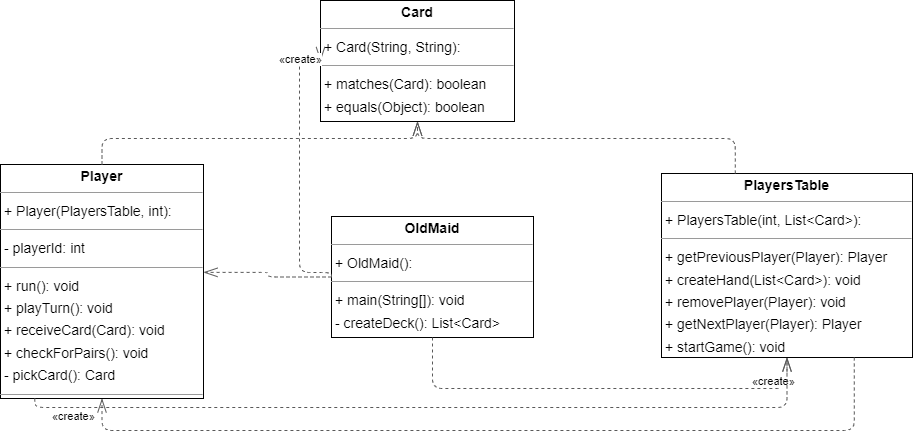

The diagram above was exported from draw.io. Its source (the exported page's mxGraphModel, read from the mxfile embedded in the PNG):
<mxGraphModel dx="2634" dy="1158" grid="1" gridSize="10" guides="1" tooltips="1" connect="1" arrows="1" fold="1" page="0" pageScale="1" pageWidth="850" pageHeight="1100" background="none" math="0" shadow="0">
  <root>
    <mxCell id="0" />
    <mxCell id="1" parent="0" />
    <mxCell id="node1" value="&lt;p style=&quot;margin:0px;margin-top:4px;text-align:center;&quot;&gt;&lt;b&gt;Card&lt;/b&gt;&lt;/p&gt;&lt;hr size=&quot;1&quot;/&gt;&lt;p style=&quot;margin:0 0 0 4px;line-height:1.6;&quot;&gt;+ Card(String, String): &lt;/p&gt;&lt;hr size=&quot;1&quot;/&gt;&lt;p style=&quot;margin:0 0 0 4px;line-height:1.6;&quot;&gt;+ matches(Card): boolean&lt;br/&gt;+ equals(Object): boolean&lt;/p&gt;" style="verticalAlign=top;align=left;overflow=fill;fontSize=14;fontFamily=Helvetica;html=1;rounded=0;shadow=0;comic=0;labelBackgroundColor=none;strokeWidth=1;" parent="1" vertex="1">
      <mxGeometry x="-822" y="-14" width="194" height="121" as="geometry" />
    </mxCell>
    <mxCell id="node0" value="&lt;p style=&quot;margin:0px;margin-top:4px;text-align:center;&quot;&gt;&lt;b&gt;OldMaid&lt;/b&gt;&lt;/p&gt;&lt;hr size=&quot;1&quot;/&gt;&lt;p style=&quot;margin:0 0 0 4px;line-height:1.6;&quot;&gt;+ OldMaid(): &lt;/p&gt;&lt;hr size=&quot;1&quot;/&gt;&lt;p style=&quot;margin:0 0 0 4px;line-height:1.6;&quot;&gt;+ main(String[]): void&lt;br/&gt;- createDeck(): List&amp;lt;Card&amp;gt;&lt;/p&gt;" style="verticalAlign=top;align=left;overflow=fill;fontSize=14;fontFamily=Helvetica;html=1;rounded=0;shadow=0;comic=0;labelBackgroundColor=none;strokeWidth=1;" parent="1" vertex="1">
      <mxGeometry x="-811" y="202" width="202" height="121" as="geometry" />
    </mxCell>
    <mxCell id="node2" value="&lt;p style=&quot;margin:0px;margin-top:4px;text-align:center;&quot;&gt;&lt;b&gt;Player&lt;/b&gt;&lt;/p&gt;&lt;hr size=&quot;1&quot;/&gt;&lt;p style=&quot;margin:0 0 0 4px;line-height:1.6;&quot;&gt;+ Player(PlayersTable, int): &lt;/p&gt;&lt;hr size=&quot;1&quot;/&gt;&lt;p style=&quot;margin:0 0 0 4px;line-height:1.6;&quot;&gt;- playerId: int&lt;/p&gt;&lt;hr size=&quot;1&quot;/&gt;&lt;p style=&quot;margin:0 0 0 4px;line-height:1.6;&quot;&gt;+ run(): void&lt;br/&gt;+ playTurn(): void&lt;br/&gt;+ receiveCard(Card): void&lt;br/&gt;+ checkForPairs(): void&lt;br/&gt;- pickCard(): Card&lt;/p&gt;&lt;hr size=&quot;1&quot;/&gt;&lt;p style=&quot;margin:0 0 0 4px;line-height:1.6;&quot;&gt; playerId: int&lt;/p&gt;" style="verticalAlign=top;align=left;overflow=fill;fontSize=14;fontFamily=Helvetica;html=1;rounded=0;shadow=0;comic=0;labelBackgroundColor=none;strokeWidth=1;" parent="1" vertex="1">
      <mxGeometry x="-1142" y="150" width="203" height="234" as="geometry" />
    </mxCell>
    <mxCell id="node3" value="&lt;p style=&quot;margin:0px;margin-top:4px;text-align:center;&quot;&gt;&lt;b&gt;PlayersTable&lt;/b&gt;&lt;/p&gt;&lt;hr size=&quot;1&quot;/&gt;&lt;p style=&quot;margin:0 0 0 4px;line-height:1.6;&quot;&gt;+ PlayersTable(int, List&amp;lt;Card&amp;gt;): &lt;/p&gt;&lt;hr size=&quot;1&quot;/&gt;&lt;p style=&quot;margin:0 0 0 4px;line-height:1.6;&quot;&gt;+ getPreviousPlayer(Player): Player&lt;br/&gt;+ createHand(List&amp;lt;Card&amp;gt;): void&lt;br/&gt;+ removePlayer(Player): void&lt;br/&gt;+ getNextPlayer(Player): Player&lt;br/&gt;+ startGame(): void&lt;/p&gt;" style="verticalAlign=top;align=left;overflow=fill;fontSize=14;fontFamily=Helvetica;html=1;rounded=0;shadow=0;comic=0;labelBackgroundColor=none;strokeWidth=1;" parent="1" vertex="1">
      <mxGeometry x="-481" y="159" width="251" height="184" as="geometry" />
    </mxCell>
    <mxCell id="edge4" value="" style="html=1;rounded=1;edgeStyle=orthogonalEdgeStyle;dashed=1;startArrow=none;endArrow=openThin;endSize=12;strokeColor=#595959;exitX=0.000;exitY=0.500;exitDx=0;exitDy=0;entryX=0.000;entryY=0.500;entryDx=0;entryDy=0;" parent="1" source="node0" target="node1" edge="1">
      <mxGeometry width="50" height="50" relative="1" as="geometry">
        <Array as="points">
          <mxPoint x="-843" y="258" />
          <mxPoint x="-843" y="42" />
        </Array>
      </mxGeometry>
    </mxCell>
    <mxCell id="label26" value="«create»" style="edgeLabel;resizable=0;html=1;align=left;verticalAlign=top;strokeColor=default;" parent="edge4" vertex="1" connectable="0">
      <mxGeometry x="-865" y="32" as="geometry" />
    </mxCell>
    <mxCell id="edge6" value="" style="html=1;rounded=1;edgeStyle=orthogonalEdgeStyle;dashed=1;startArrow=none;endArrow=openThin;endSize=12;strokeColor=#595959;exitX=0.000;exitY=0.500;exitDx=0;exitDy=0;entryX=1.000;entryY=0.461;entryDx=0;entryDy=0;" parent="1" source="node0" target="node2" edge="1">
      <mxGeometry width="50" height="50" relative="1" as="geometry">
        <Array as="points" />
      </mxGeometry>
    </mxCell>
    <mxCell id="edge2" value="" style="html=1;rounded=1;edgeStyle=orthogonalEdgeStyle;dashed=1;startArrow=none;endArrow=openThin;endSize=12;strokeColor=#595959;exitX=0.500;exitY=1.000;exitDx=0;exitDy=0;entryX=0.500;entryY=1.000;entryDx=0;entryDy=0;" parent="1" source="node0" target="node3" edge="1">
      <mxGeometry width="50" height="50" relative="1" as="geometry">
        <Array as="points">
          <mxPoint x="-710" y="374" />
          <mxPoint x="-355" y="374" />
        </Array>
      </mxGeometry>
    </mxCell>
    <mxCell id="label14" value="«create»" style="edgeLabel;resizable=0;html=1;align=left;verticalAlign=top;strokeColor=default;" parent="edge2" vertex="1" connectable="0">
      <mxGeometry x="-392" y="354" as="geometry" />
    </mxCell>
    <mxCell id="edge0" value="" style="html=1;rounded=1;edgeStyle=orthogonalEdgeStyle;dashed=1;startArrow=none;endArrow=openThin;endSize=12;strokeColor=#595959;exitX=0.500;exitY=0.000;exitDx=0;exitDy=0;entryX=0.500;entryY=1.000;entryDx=0;entryDy=0;" parent="1" source="node2" target="node1" edge="1">
      <mxGeometry width="50" height="50" relative="1" as="geometry">
        <Array as="points">
          <mxPoint x="-1040" y="124" />
          <mxPoint x="-725" y="124" />
        </Array>
      </mxGeometry>
    </mxCell>
    <mxCell id="edge1" value="" style="html=1;rounded=1;edgeStyle=orthogonalEdgeStyle;dashed=1;startArrow=none;endArrow=openThin;endSize=12;strokeColor=#595959;exitX=0.169;exitY=1.000;exitDx=0;exitDy=0;entryX=0.500;entryY=1.000;entryDx=0;entryDy=0;" parent="1" source="node2" target="node3" edge="1">
      <mxGeometry width="50" height="50" relative="1" as="geometry">
        <Array as="points">
          <mxPoint x="-1108" y="393" />
          <mxPoint x="-355" y="393" />
        </Array>
      </mxGeometry>
    </mxCell>
    <mxCell id="edge5" value="" style="html=1;rounded=1;edgeStyle=orthogonalEdgeStyle;dashed=1;startArrow=none;endArrow=openThin;endSize=12;strokeColor=#595959;exitX=0.294;exitY=0.000;exitDx=0;exitDy=0;entryX=0.500;entryY=1.000;entryDx=0;entryDy=0;" parent="1" source="node3" target="node1" edge="1">
      <mxGeometry width="50" height="50" relative="1" as="geometry">
        <Array as="points">
          <mxPoint x="-407" y="124" />
          <mxPoint x="-725" y="124" />
        </Array>
      </mxGeometry>
    </mxCell>
    <mxCell id="edge3" value="" style="html=1;rounded=1;edgeStyle=orthogonalEdgeStyle;dashed=1;startArrow=none;endArrow=openThin;endSize=12;strokeColor=#595959;exitX=0.768;exitY=1.000;exitDx=0;exitDy=0;entryX=0.500;entryY=1.000;entryDx=0;entryDy=0;" parent="1" source="node3" target="node2" edge="1">
      <mxGeometry width="50" height="50" relative="1" as="geometry">
        <Array as="points">
          <mxPoint x="-288" y="416" />
          <mxPoint x="-1040" y="416" />
        </Array>
      </mxGeometry>
    </mxCell>
    <mxCell id="label20" value="«create»" style="edgeLabel;resizable=0;html=1;align=left;verticalAlign=top;strokeColor=default;" parent="edge3" vertex="1" connectable="0">
      <mxGeometry x="-1092" y="389" as="geometry" />
    </mxCell>
  </root>
</mxGraphModel>